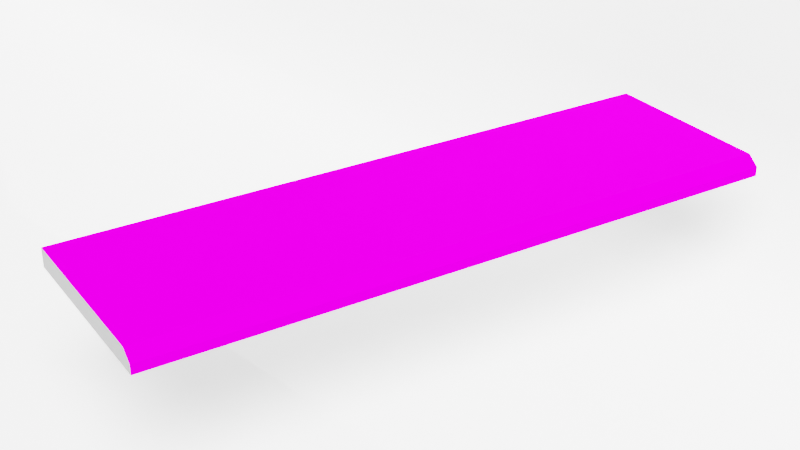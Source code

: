 # Source: Blues_pivnichno_slobidske_Gb4_seamless_4.blend  (saved by Blender 4.2.66; exported with 4.5.12 LTS)
import bpy
from mathutils import Matrix  # noqa: F401  (used for matrix-valued properties, if any)

bpy.ops.wm.read_factory_settings(use_empty=True)
scene = bpy.context.scene
scene.name = 'Scene'

# ---- collections
col_collection = bpy.data.collections.new('Collection'); scene.collection.children.link(col_collection)

# ---- images (referenced by path relative to the original .blend; pixels are not part of the script)
import os
ASSET_DIR = os.environ.get("B2B_ASSET_DIR", "")  # directory of the original .blend (textures are referenced by path, not embedded)
HERE = os.path.dirname(os.path.abspath(__file__))  # packed textures are extracted next to this script under _unpacked/

def load_image(name, relpath, width, height, colorspace="sRGB"):
    """Load a texture the original file referenced (path relative to the .blend, or extracted next to this script)."""
    p = next((c for c in (os.path.join(HERE, relpath), os.path.join(ASSET_DIR, relpath)) if relpath and os.path.exists(c)), "")
    if p:
        img = bpy.data.images.load(p, check_existing=True)
        img.name = name
    else:  # same state as the original file: an image datablock whose file is absent (Cycles renders it pink)
        img = bpy.data.images.new(name, width, height)
        img.source = "FILE"
        img.filepath = "//" + (relpath or name)
    img.colorspace_settings.name = colorspace
    return img
img_blues_pivnichno_slobidske_gb4_seamless_x4_jpg_001 = load_image('Blues_pivnichno_slobidske_Gb4_seamless_x4.jpg.001', 'Blues_pivnichno_slobidske_Gb4_seamless_x4.jpg', 1024, 1024, 'sRGB')

# ---- materials (node trees are filled in below, after node groups)
mat_002 = bpy.data.materials.new('Материал.002')
mat_material_002 = bpy.data.materials.new('Material.002')
mat_material_001 = bpy.data.materials.new('Material.001')

# ---- node groups
ng_auto_smooth = bpy.data.node_groups.new('Auto Smooth', 'GeometryNodeTree')
_s = ng_auto_smooth.interface.new_socket(name='Geometry', in_out='OUTPUT', socket_type='NodeSocketGeometry')
_s = ng_auto_smooth.interface.new_socket(name='Geometry', in_out='INPUT', socket_type='NodeSocketGeometry')
_s = ng_auto_smooth.interface.new_socket(name='Angle', in_out='INPUT', socket_type='NodeSocketFloat')
_s.subtype = 'ANGLE'
_s.min_value = 0.0
_s.max_value = 3.142
ng_auto_smooth.is_modifier = True
_N = ng_auto_smooth.nodes; _L = ng_auto_smooth.links
n0 = _N.new('NodeGroupOutput'); n0.name = 'Group Output'; n0.location = (480, -100)
n1 = _N.new('NodeGroupInput'); n1.name = 'Group Input'; n1.location = (-420, -300)
n2 = _N.new('NodeGroupInput'); n2.name = 'Group Input.001'; n2.location = (-60, -100)
n3 = _N.new('GeometryNodeSetShadeSmooth'); n3.name = 'Set Shade Smooth'; n3.location = (120, -100)
n3.domain = 'EDGE'
n4 = _N.new('GeometryNodeSetShadeSmooth'); n4.name = 'Set Shade Smooth.001'; n4.location = (300, -100)
n5 = _N.new('GeometryNodeInputMeshEdgeAngle'); n5.name = 'Edge Angle'; n5.location = (-420, -220)
n6 = _N.new('GeometryNodeInputEdgeSmooth'); n6.name = 'Is Edge Smooth'; n6.location = (-60, -160)
n7 = _N.new('GeometryNodeInputShadeSmooth'); n7.name = 'Is Face Smooth'; n7.location = (-240, -340)
n8 = _N.new('FunctionNodeBooleanMath'); n8.name = 'Boolean Math'; n8.location = (-60, -220)
n9 = _N.new('FunctionNodeCompare'); n9.name = 'Compare'; n9.location = (-240, -180)
n9.operation = 'LESS_EQUAL'
_L.new(n5.outputs[0], n9.inputs[0])
_L.new(n4.outputs[0], n0.inputs[0])
_L.new(n1.outputs[1], n9.inputs[1])
_L.new(n9.outputs[0], n8.inputs[0])
_L.new(n7.outputs[0], n8.inputs[1])
_L.new(n2.outputs[0], n3.inputs[0])
_L.new(n6.outputs[0], n3.inputs[1])
_L.new(n3.outputs[0], n4.inputs[0])
_L.new(n8.outputs[0], n3.inputs[2])
n0.is_active_output = True

# ---- material node trees
mat_002.use_nodes = True; mat_002.node_tree.nodes.clear()
_N = mat_002.node_tree.nodes; _L = mat_002.node_tree.links
n0 = _N.new('ShaderNodeBsdfPrincipled'); n0.name = 'Principled BSDF'; n0.location = (10, 300)
n0.distribution = 'GGX'
n0.subsurface_method = 'BURLEY'
n0.inputs[1].default_value = 0.06065
n0.inputs[2].default_value = 1.0
n0.inputs[3].default_value = 1.05
n0.inputs[13].default_value = 0.0
n0.inputs[27].default_value = (0.01176, 0.01176, 0.01176, 1.0)
n1 = _N.new('ShaderNodeOutputMaterial'); n1.name = 'Material Output'; n1.location = (300, 300)
n2 = _N.new('ShaderNodeTexImage'); n2.name = 'Изображение-текстура'; n2.location = (-486, 240)
n2.image = img_blues_pivnichno_slobidske_gb4_seamless_x4_jpg_001
_L.new(n0.outputs[0], n1.inputs[0])
_L.new(n2.outputs[0], n0.inputs[0])
n1.is_active_output = True
mat_material_002.use_nodes = True; mat_material_002.node_tree.nodes.clear()
_N = mat_material_002.node_tree.nodes; _L = mat_material_002.node_tree.links
n0 = _N.new('ShaderNodeBsdfPrincipled'); n0.name = 'Principled BSDF'; n0.location = (10, 300)
n0.inputs[1].default_value = 1.0
n0.inputs[2].default_value = 1.0
n0.inputs[13].default_value = 0.5432
n0.inputs[27].default_value = (0.0, 0.0, 0.0, 1.0)
n1 = _N.new('ShaderNodeOutputMaterial'); n1.name = 'Material Output'; n1.location = (300, 300)
n2 = _N.new('ShaderNodeTexImage'); n2.name = 'Изображение-текстура'; n2.location = (-545, 229)
n2.image = img_blues_pivnichno_slobidske_gb4_seamless_x4_jpg_001
n3 = _N.new('ShaderNodeTexNoise'); n3.name = 'Noise Texture'; n3.location = (-228, 286)
n3.inputs[2].default_value = 6.2
n3.inputs[3].default_value = 2.6
n3.inputs[4].default_value = 0.6833
n3.inputs[5].default_value = 8.2
n3.inputs[8].default_value = 10.0
_L.new(n0.outputs[0], n1.inputs[0])
_L.new(n2.outputs[0], n3.inputs[0])
_L.new(n3.outputs[0], n0.inputs[0])
n1.is_active_output = True
mat_material_001.use_nodes = True; mat_material_001.node_tree.nodes.clear()
_N = mat_material_001.node_tree.nodes; _L = mat_material_001.node_tree.links
n0 = _N.new('ShaderNodeBsdfPrincipled'); n0.name = 'Principled BSDF'; n0.location = (10, 300)
n0.inputs[0].default_value = (1.0, 1.0, 1.0, 1.0)
n0.inputs[2].default_value = 0.0
n0.inputs[28].default_value = 0.9
n1 = _N.new('ShaderNodeOutputMaterial'); n1.name = 'Material Output'; n1.location = (300, 300)
_L.new(n0.outputs[0], n1.inputs[0])
n1.is_active_output = True

# ---- world
world_world = bpy.data.worlds.new('World'); scene.world = world_world
world_world.use_nodes = True; world_world.node_tree.nodes.clear()
_N = world_world.node_tree.nodes; _L = world_world.node_tree.links
n0 = _N.new('ShaderNodeOutputWorld'); n0.name = 'World Output'; n0.location = (300, 300)
n1 = _N.new('ShaderNodeBackground'); n1.name = 'Background'; n1.location = (10, 300)
n1.inputs[0].default_value = (0.05088, 0.05088, 0.05088, 1.0)
n1.inputs[1].default_value = 1.3
_L.new(n1.outputs[0], n0.inputs[0])
n0.is_active_output = True
world_world.color = (0.05088, 0.05088, 0.05088)
world_world.use_sun_shadow = False
world_world.sun_shadow_jitter_overblur = 0.0

# ---- cameras
cam_camera = bpy.data.cameras.new('Camera')
cam_camera.lens = 40.72
cam_camera.sensor_width = 24.0
cam_camera.show_background_images = True
cam_camera.lens_unit = 'FOV'

# ---- lights
light_sun = bpy.data.lights.new('Sun', 'SUN')
light_sun.angle = 0.9115
light_sun.shadow_filter_radius = 5.0

# ---- meshes
me_cube = bpy.data.meshes.new('Cube')
me_cube.from_pydata([(-0.75, -0.15, -0.015), (-0.75, -0.1321, 0.015), (-0.75, 0.15, -0.015), (-0.75, 0.15, 0.015), (0.75, -0.15, -0.015), (0.75, -0.1321, 0.015), (0.75, 0.15, -0.015), (0.75, 0.15, 0.015), (-0.75, -0.15, 0.0), (-0.75, 0.15, 0.0), (0.75, 0.15, 0.0), (0.75, -0.15, 0.0)], [], [(2, 6, 4, 0), (7, 3, 1, 5), (4, 11, 8, 0), (6, 10, 11, 4), (2, 9, 10, 6), (0, 8, 9, 2), (11, 5, 1, 8), (10, 7, 5, 11), (9, 3, 7, 10), (8, 1, 3, 9)])
me_cube.polygons.foreach_set('use_smooth', [True] * 10)
me_cube.polygons.foreach_set('material_index', [0, 0, 0, 0, 0, 1, 0, 0, 0, 1])
_uv = me_cube.uv_layers.new(name='UVMap')
_uv.uv.foreach_set('vector', [0.9924, 0.01475, 0.9924, 0.9974, 0.7958, 0.9974, 0.7958, 0.01475, 0.5771, 1.015, 0.5771, 0.03437, 0.7616, 0.03437, 0.7616, 1.015, 0.7958, 1.016, 0.7787, 1.015, 0.7787, 0.0344, 0.7958, 0.03453, 0.5771, 1.035, 0.5771, 1.025, 0.7733, 1.025, 0.7733, 1.035, 0.5771, 0.01475, 0.5771, 0.02456, 0.015, 0.02875, 0.015, 0.01894, 0.7733, 0.01475, 0.7733, 0.02456, 0.5771, 0.02456, 0.5771, 0.01475, 0.7787, 1.015, 0.7616, 1.015, 0.7616, 0.03437, 0.7787, 0.0344, 0.5771, 1.025, 0.5771, 1.015, 0.7616, 1.015, 0.7733, 1.025, 0.5771, 0.02456, 0.5771, 0.03437, 0.01502, 0.03856, 0.01502, 0.02875, 0.7733, 0.02456, 0.7616, 0.03437, 0.5771, 0.03437, 0.5771, 0.02456])
me_cube.materials.append(mat_002)
me_cube.materials.append(mat_material_002)
me_cube.use_remesh_fix_poles = True
me_cube.use_remesh_preserve_attributes = False
me_cube.use_mirror_vertex_groups = False
me_cube.update()
me_plane = bpy.data.meshes.new('Plane')
me_plane.from_pydata([(-1.0, -1.0, 0.0), (1.0, -1.0, 0.0), (-1.0, 1.897, 1.092), (1.0, 1.897, 1.092), (-1.0, 1.638, 0.0), (-1.0, 1.897, 0.2582), (-1.0, 1.689, 0.004961), (-1.0, 1.737, 0.01965), (-1.0, 1.782, 0.04351), (-1.0, 1.821, 0.07562), (-1.0, 1.853, 0.1147), (-1.0, 1.877, 0.1594), (-1.0, 1.892, 0.2078), (1.0, 1.897, 0.2582), (1.0, 1.638, 0.0), (1.0, 1.892, 0.2078), (1.0, 1.877, 0.1594), (1.0, 1.853, 0.1147), (1.0, 1.821, 0.07562), (1.0, 1.782, 0.04351), (1.0, 1.737, 0.01965), (1.0, 1.689, 0.004961)], [], [(5, 13, 3, 2), (13, 5, 12, 15), (15, 12, 11, 16), (16, 11, 10, 17), (17, 10, 9, 18), (18, 9, 8, 19), (19, 8, 7, 20), (20, 7, 6, 21), (21, 6, 4, 14), (0, 1, 14, 4)])
me_plane.polygons.foreach_set('use_smooth', [True] * 10)
_uv = me_plane.uv_layers.new(name='UVMap')
_uv.uv.foreach_set('vector', [0.0, 1.0, 1.0, 1.0, 1.0, 1.0, 0.0, 1.0, 1.0, 1.0, 0.0, 1.0, 0.0, 1.0, 1.0, 1.0, 1.0, 1.0, 0.0, 1.0, 0.0, 1.0, 1.0, 1.0, 1.0, 1.0, 0.0, 1.0, 0.0, 1.0, 1.0, 1.0, 1.0, 1.0, 0.0, 1.0, 0.0, 1.0, 1.0, 1.0, 1.0, 1.0, 0.0, 1.0, 0.0, 0.9559, 1.0, 0.9559, 1.0, 0.9559, 0.0, 0.9559, 0.0, 0.9388, 1.0, 0.9388, 1.0, 0.9388, 0.0, 0.9388, 0.0, 0.9202, 1.0, 0.9202, 1.0, 0.9202, 0.0, 0.9202, 0.0, 0.9008, 1.0, 0.9008, 0.0, 0.0, 1.0, 0.0, 1.0, 0.9008, 0.0, 0.9008])
me_plane.materials.append(mat_material_001)
me_plane.update()

# ---- objects
ob_cube = bpy.data.objects.new('Cube', me_cube)
ob_camera = bpy.data.objects.new('Camera', cam_camera)
ob_plane_001 = bpy.data.objects.new('Plane.001', me_plane)
ob_sun = bpy.data.objects.new('Sun', light_sun)

# ---- transforms, parenting, visibility, modifiers, constraints
ob_cube.location = (0.3535, 1.859, 0.006661)
ob_cube.rotation_euler = (0.0, -0.0, 1.369)
ob_cube.scale = (0.6667, 1.0, 1.0)
ob_cube.lock_scale = (True, True, True)
ob_cube.visible_diffuse = False
ob_cube.visible_glossy = False
ob_cube.visible_transmission = False
ob_cube.visible_volume_scatter = False
ob_cube.lineart.crease_threshold = 0.0
_m = ob_cube.modifiers.new('Auto Smooth', 'NODES')
_m.node_group = ng_auto_smooth
_gi = [s.identifier for s in ng_auto_smooth.interface.items_tree if s.item_type == 'SOCKET' and s.in_out == 'INPUT']
_m[_gi[1]] = 0.5236  # Angle
ob_camera.location = (1.56, 0.66, 0.8781)
ob_camera.rotation_euler = (-2.056, 3.142, -2.334)
ob_camera.scale = (2.7, 1.7, 1.0)
ob_camera.lineart.crease_threshold = 0.0
ob_plane_001.location = (0.1712, 0.5449, -0.1697)
ob_plane_001.scale = (2.445, 1.0, 1.0)
ob_sun.location = (2.081, 0.7794, 0.04906)
ob_sun.rotation_euler = (0.4299, 0.0377, 0.6295)
cam_camera.dof.focus_object = ob_cube

# ---- collection membership
col_collection.objects.link(ob_cube)
col_collection.objects.link(ob_camera)
col_collection.objects.link(ob_plane_001)
col_collection.objects.link(ob_sun)

# ---- scene / render settings (as saved in the file)
scene.camera = ob_camera
scene.frame_start = 1; scene.frame_end = 250; scene.frame_set(30)
scene.render.engine = 'BLENDER_EEVEE_NEXT'
scene.cycles.samples = 512
scene.cycles.sampling_pattern = 'TABULATED_SOBOL'
scene.cycles.use_adaptive_sampling = False
scene.cycles.use_light_tree = False
scene.eevee.taa_samples = 79
scene.eevee.taa_render_samples = 251
scene.eevee.light_threshold = 0.645
scene.view_settings.view_transform = 'Filmic'
bpy.context.view_layer.update()
